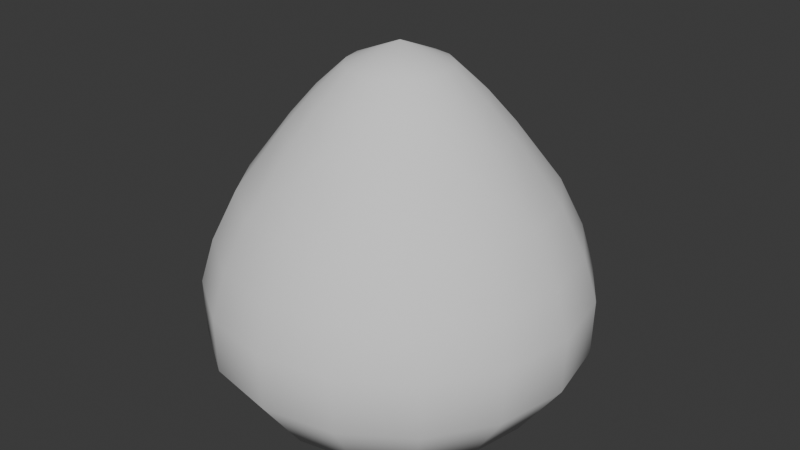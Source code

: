 # Source: strawberry.blend  (saved by Blender 5.1.30; exported with 4.5.12 LTS)
import bpy
from mathutils import Matrix  # noqa: F401  (used for matrix-valued properties, if any)

bpy.ops.wm.read_factory_settings(use_empty=True)
scene = bpy.context.scene
scene.name = 'Scene'

# ---- collections
col_collection = bpy.data.collections.new('Collection'); scene.collection.children.link(col_collection)
col_export = bpy.data.collections.new('Export'); scene.collection.children.link(col_export)

# ---- world
world_world = bpy.data.worlds.new('World'); scene.world = world_world
world_world.use_nodes = True; world_world.node_tree.nodes.clear()
_N = world_world.node_tree.nodes; _L = world_world.node_tree.links
n0 = _N.new('ShaderNodeOutputWorld'); n0.name = 'World Output'; n0.location = (200, 100)
n1 = _N.new('ShaderNodeBackground'); n1.name = 'Background'; n1.location = (-200, 100)
n1.inputs[0].default_value = (0.05088, 0.05088, 0.05088, 1.0)
_L.new(n1.outputs[0], n0.inputs[0])
n0.is_active_output = True
world_world.color = (0.05088, 0.05088, 0.05088)
world_world.sun_shadow_jitter_overblur = 0.0

# ---- meshes
me_plane = bpy.data.meshes.new('Plane')
me_plane.from_pydata([(-0.697, 4.371e-08, -0.677), (0.697, 4.371e-08, -0.677), (-0.2433, -4.371e-08, 0.9094), (0.2433, -4.371e-08, 0.9094), (-0.5152, -2.999e-08, 0.6249), (0.5152, -2.999e-08, 0.6249), (-0.733, -1.69e-08, 0.3364), (0.733, -1.69e-08, 0.3364), (-0.8502, -6.145e-09, 0.09924), (0.8502, -6.145e-09, 0.09924), (-0.9139, 1.115e-08, -0.1128), (0.9139, 1.115e-08, -0.1128), (-0.9073, 2.095e-08, -0.3799), (0.9073, 2.095e-08, -0.3799), (-0.4519, 4.371e-08, -0.7451), (0.4519, 4.371e-08, -0.7451), (0.0, -0.697, -0.677), (4.784e-08, -0.2433, 0.9094), (5.96e-08, -0.5152, 0.6249), (5.96e-08, -0.733, 0.3364), (5.96e-08, -0.8502, 0.09924), (5.96e-08, -0.9139, -0.1128), (0.0, -0.9073, -0.3799), (-2.98e-08, -0.4519, -0.7451), (0.4928, -0.4928, -0.677), (0.172, -0.172, 0.9094), (0.3643, -0.3643, 0.6249), (0.5183, -0.5183, 0.3364), (0.6012, -0.6012, 0.09924), (0.6462, -0.6462, -0.1128), (0.6416, -0.6416, -0.3799), (0.3196, -0.3196, -0.7451), (-0.4928, -0.4928, -0.677), (-0.172, -0.172, 0.9094), (-0.3643, -0.3643, 0.6249), (-0.5183, -0.5183, 0.3364), (-0.6012, -0.6012, 0.09924), (-0.6462, -0.6462, -0.1128), (-0.6416, -0.6416, -0.3799), (-0.3196, -0.3196, -0.7451), (0.6439, -0.2667, -0.677), (0.2247, -0.09309, 0.9094), (0.4759, -0.1971, 0.6249), (0.6772, -0.2805, 0.3364), (0.7855, -0.3254, 0.09924), (0.8443, -0.3497, -0.1128), (0.8382, -0.3472, -0.3799), (0.4175, -0.1729, -0.7451), (7.459e-09, -5.487e-10, 1.011), (-0.2393, 2.315e-08, -0.6924), (-0.6439, -0.2667, -0.677), (-0.2247, -0.09309, 0.9094), (-0.4759, -0.1971, 0.6249), (-0.6772, -0.2805, 0.3364), (-0.7855, -0.3254, 0.09924), (-0.8443, -0.3497, -0.1128), (-0.8382, -0.3472, -0.3799), (-0.4175, -0.1729, -0.7451), (-0.2667, -0.6439, -0.677), (-0.09309, -0.2247, 0.9094), (-0.1971, -0.4759, 0.6249), (-0.2805, -0.6772, 0.3364), (-0.3254, -0.7855, 0.09924), (-0.3497, -0.8443, -0.1128), (-0.3472, -0.8382, -0.3799), (-0.1729, -0.4175, -0.7451), (0.2667, -0.6439, -0.677), (0.09309, -0.2247, 0.9094), (0.1971, -0.4759, 0.6249), (0.2805, -0.6772, 0.3364), (0.3254, -0.7855, 0.09924), (0.3497, -0.8443, -0.1128), (0.3472, -0.8382, -0.3799), (0.1729, -0.4175, -0.7451), (0.2393, 2.315e-08, -0.6924), (-1.578e-08, -0.2393, -0.6924), (0.1692, -0.1692, -0.6924), (-0.1692, -0.1692, -0.6924), (0.2211, -0.09158, -0.6924), (-0.2211, -0.09158, -0.6924), (-0.09158, -0.2211, -0.6924), (0.09158, -0.2211, -0.6924), (1.863e-09, -0.01796, -0.6244), (0.3865, -3.831e-08, 0.7739), (-0.3865, -3.831e-08, 0.7739), (5.96e-08, -0.3865, 0.7739), (0.2733, -0.2733, 0.7739), (-0.2733, -0.2733, 0.7739), (0.3571, -0.1479, 0.7739), (-0.3571, -0.1479, 0.7739), (-0.1479, -0.3571, 0.7739), (0.1479, -0.3571, 0.7739)], [], [(87, 89, 52, 34), (90, 59, 33, 87), (85, 17, 59, 90), (91, 67, 17, 85), (86, 25, 67, 91), (88, 41, 25, 86), (83, 3, 41, 88), (89, 51, 2, 84), (48, 2, 51), (48, 51, 33), (59, 48, 33), (48, 59, 17), (17, 67, 48), (25, 48, 67), (25, 41, 48), (41, 3, 48), (4, 6, 53, 52), (8, 54, 53, 6), (10, 55, 54, 8), (12, 56, 55, 10), (0, 50, 56, 12), (14, 57, 50, 0), (47, 78, 74, 15), (34, 52, 53, 35), (54, 36, 35, 53), (55, 37, 36, 54), (56, 38, 37, 55), (50, 32, 38, 56), (57, 39, 32, 50), (65, 80, 75, 23), (34, 35, 61, 60), (36, 62, 61, 35), (37, 63, 62, 36), (38, 64, 63, 37), (32, 58, 64, 38), (39, 65, 58, 32), (31, 76, 78, 47), (18, 60, 61, 19), (62, 20, 19, 61), (63, 21, 20, 62), (64, 22, 21, 63), (58, 16, 22, 64), (65, 23, 16, 58), (57, 79, 77, 39), (18, 19, 69, 68), (20, 70, 69, 19), (21, 71, 70, 20), (22, 72, 71, 21), (16, 66, 72, 22), (23, 73, 66, 16), (23, 75, 81, 73), (26, 68, 69, 27), (70, 28, 27, 69), (71, 29, 28, 70), (72, 30, 29, 71), (66, 24, 30, 72), (73, 31, 24, 66), (39, 77, 80, 65), (27, 43, 42, 26), (28, 44, 43, 27), (29, 45, 44, 28), (30, 46, 45, 29), (24, 40, 46, 30), (31, 47, 40, 24), (73, 81, 76, 31), (7, 5, 42, 43), (44, 9, 7, 43), (45, 11, 9, 44), (46, 13, 11, 45), (40, 1, 13, 46), (47, 15, 1, 40), (14, 49, 79, 57), (76, 82, 78), (77, 82, 80), (75, 82, 81), (81, 82, 76), (49, 82, 79), (79, 82, 77), (78, 82, 74), (80, 82, 75), (52, 89, 84, 4), (5, 83, 88, 42), (42, 88, 86, 26), (26, 86, 91, 68), (68, 91, 85, 18), (18, 85, 90, 60), (60, 90, 87, 34), (33, 51, 89, 87)])
me_plane.polygons.foreach_set('use_smooth', [True] * 88)
_uv = me_plane.uv_layers.new(name='UVMap')
_uv.uv.foreach_set('vector', [0.6295, 0.1452, 0.6079, 0.07968, 0.5168, 0.1033, 0.5562, 0.1853, 0.6631, 0.1986, 0.728, 0.1494, 0.7092, 0.1126, 0.6295, 0.1452, 0.7064, 0.2408, 0.7554, 0.178, 0.728, 0.1494, 0.6631, 0.1986, 0.7577, 0.2724, 0.7896, 0.1979, 0.7554, 0.178, 0.7064, 0.2408, 0.8174, 0.2917, 0.8292, 0.2074, 0.7896, 0.1979, 0.7577, 0.2724, 0.8843, 0.2972, 0.8725, 0.2049, 0.8292, 0.2074, 0.8174, 0.2917, 0.9576, 0.2838, 0.9172, 0.1878, 0.8725, 0.2049, 0.8843, 0.2972, 0.6079, 0.07968, 0.7016, 0.06952, 0.7089, 0.02215, 0.6036, 9.917e-05, 0.8316, 0.08161, 0.7089, 0.02215, 0.7016, 0.06952, 0.8316, 0.08161, 0.7016, 0.06952, 0.7092, 0.1126, 0.728, 0.1494, 0.8316, 0.08161, 0.7092, 0.1126, 0.8316, 0.08161, 0.728, 0.1494, 0.7554, 0.178, 0.7554, 0.178, 0.7896, 0.1979, 0.8316, 0.08161, 0.8292, 0.2074, 0.8316, 0.08161, 0.7896, 0.1979, 0.8292, 0.2074, 0.8725, 0.2049, 0.8316, 0.08161, 0.8725, 0.2049, 0.9172, 0.1878, 0.8316, 0.08161, 0.4929, 0.003518, 0.2944, 0.05053, 0.3698, 0.1799, 0.5168, 0.1033, 0.168, 0.135, 0.2822, 0.2529, 0.3698, 0.1799, 0.2944, 0.05053, 0.08533, 0.2252, 0.2239, 0.3212, 0.2822, 0.2529, 0.168, 0.135, 0.0212, 0.3548, 0.1715, 0.4122, 0.2239, 0.3212, 0.08533, 0.2252, 9.91e-05, 0.5537, 0.1347, 0.5548, 0.1715, 0.4122, 0.0212, 0.3548, 0.0453, 0.6941, 0.1362, 0.6692, 0.1347, 0.5548, 9.91e-05, 0.5537, 0.4531, 0.9063, 0.3422, 0.9156, 0.3329, 0.9659, 0.4564, 0.9999, 0.5562, 0.1853, 0.5168, 0.1033, 0.3698, 0.1799, 0.4411, 0.2701, 0.2822, 0.2529, 0.3743, 0.3365, 0.4411, 0.2701, 0.3698, 0.1799, 0.2239, 0.3212, 0.3292, 0.3954, 0.3743, 0.3365, 0.2822, 0.2529, 0.1715, 0.4122, 0.2835, 0.4664, 0.3292, 0.3954, 0.2239, 0.3212, 0.1347, 0.5548, 0.2387, 0.5774, 0.2835, 0.4664, 0.1715, 0.4122, 0.1362, 0.6692, 0.2144, 0.6734, 0.2387, 0.5774, 0.1347, 0.5548, 0.2824, 0.6925, 0.2479, 0.7801, 0.2846, 0.8009, 0.3393, 0.7273, 0.5562, 0.1853, 0.4411, 0.2701, 0.5117, 0.3414, 0.6042, 0.2489, 0.3743, 0.3365, 0.4563, 0.4055, 0.5117, 0.3414, 0.4411, 0.2701, 0.3292, 0.3954, 0.4162, 0.4572, 0.4563, 0.4055, 0.3743, 0.3365, 0.2835, 0.4664, 0.3732, 0.5206, 0.4162, 0.4572, 0.3292, 0.3954, 0.2387, 0.5774, 0.3206, 0.6126, 0.3732, 0.5206, 0.2835, 0.4664, 0.2144, 0.6734, 0.2824, 0.6925, 0.3206, 0.6126, 0.2387, 0.5774, 0.4276, 0.8311, 0.3349, 0.8694, 0.3422, 0.9156, 0.4531, 0.9063, 0.6599, 0.3008, 0.6042, 0.2489, 0.5117, 0.3414, 0.5838, 0.4012, 0.4563, 0.4055, 0.5347, 0.466, 0.5838, 0.4012, 0.5117, 0.3414, 0.4162, 0.4572, 0.4967, 0.5169, 0.5347, 0.466, 0.4563, 0.4055, 0.3732, 0.5206, 0.4528, 0.5738, 0.4967, 0.5169, 0.4162, 0.4572, 0.3206, 0.6126, 0.3914, 0.657, 0.4528, 0.5738, 0.3732, 0.5206, 0.2824, 0.6925, 0.3393, 0.7273, 0.3914, 0.657, 0.3206, 0.6126, 0.1362, 0.6692, 0.1586, 0.7786, 0.2047, 0.7724, 0.2144, 0.6734, 0.6599, 0.3008, 0.5838, 0.4012, 0.6609, 0.4541, 0.7237, 0.3418, 0.5347, 0.466, 0.6147, 0.5241, 0.6609, 0.4541, 0.5838, 0.4012, 0.4967, 0.5169, 0.5758, 0.5767, 0.6147, 0.5241, 0.5347, 0.466, 0.4528, 0.5738, 0.5274, 0.6346, 0.5758, 0.5767, 0.4967, 0.5169, 0.3914, 0.657, 0.4544, 0.7119, 0.5274, 0.6346, 0.4528, 0.5738, 0.3393, 0.7273, 0.3892, 0.7716, 0.4544, 0.7119, 0.3914, 0.657, 0.3393, 0.7273, 0.2846, 0.8009, 0.3151, 0.8301, 0.3892, 0.7716, 0.797, 0.3711, 0.7237, 0.3418, 0.6609, 0.4541, 0.7467, 0.5019, 0.6147, 0.5241, 0.7023, 0.5827, 0.7467, 0.5019, 0.6609, 0.4541, 0.5758, 0.5767, 0.6603, 0.642, 0.7023, 0.5827, 0.6147, 0.5241, 0.5274, 0.6346, 0.6037, 0.7044, 0.6603, 0.642, 0.5758, 0.5767, 0.4544, 0.7119, 0.5117, 0.7806, 0.6037, 0.7044, 0.5274, 0.6346, 0.3892, 0.7716, 0.4276, 0.8311, 0.5117, 0.7806, 0.4544, 0.7119, 0.2144, 0.6734, 0.2047, 0.7724, 0.2479, 0.7801, 0.2824, 0.6925, 0.7467, 0.5019, 0.852, 0.5452, 0.8819, 0.3883, 0.797, 0.3711, 0.7023, 0.5827, 0.8075, 0.6452, 0.852, 0.5452, 0.7467, 0.5019, 0.6603, 0.642, 0.7606, 0.7199, 0.8075, 0.6452, 0.7023, 0.5827, 0.6037, 0.7044, 0.6874, 0.793, 0.7606, 0.7199, 0.6603, 0.642, 0.5117, 0.7806, 0.5643, 0.8726, 0.6874, 0.793, 0.6037, 0.7044, 0.4276, 0.8311, 0.4531, 0.9063, 0.5643, 0.8726, 0.5117, 0.7806, 0.3892, 0.7716, 0.3151, 0.8301, 0.3349, 0.8694, 0.4276, 0.8311, 0.9832, 0.5776, 0.9832, 0.3857, 0.8819, 0.3883, 0.852, 0.5452, 0.8075, 0.6452, 0.951, 0.7152, 0.9832, 0.5776, 0.852, 0.5452, 0.7606, 0.7199, 0.8927, 0.8192, 0.951, 0.7152, 0.8075, 0.6452, 0.6874, 0.793, 0.7941, 0.9295, 0.8927, 0.8192, 0.7606, 0.7199, 0.5643, 0.8726, 0.6034, 0.9985, 0.7941, 0.9295, 0.6874, 0.793, 0.4531, 0.9063, 0.4564, 0.9999, 0.6034, 0.9985, 0.5643, 0.8726, 0.0453, 0.6941, 0.1131, 0.8017, 0.1586, 0.7786, 0.1362, 0.6692, 0.3349, 0.8694, 0.2153, 0.8938, 0.3422, 0.9156, 0.2047, 0.7724, 0.2153, 0.8938, 0.2479, 0.7801, 0.2846, 0.8009, 0.2153, 0.8938, 0.3151, 0.8301, 0.3151, 0.8301, 0.2153, 0.8938, 0.3349, 0.8694, 0.1131, 0.8017, 0.2153, 0.8938, 0.1586, 0.7786, 0.1586, 0.7786, 0.2153, 0.8938, 0.2047, 0.7724, 0.3422, 0.9156, 0.2153, 0.8938, 0.3329, 0.9659, 0.2479, 0.7801, 0.2153, 0.8938, 0.2846, 0.8009, 0.5168, 0.1033, 0.6079, 0.07968, 0.6036, 9.917e-05, 0.4929, 0.003518, 0.9832, 0.3857, 0.9576, 0.2838, 0.8843, 0.2972, 0.8819, 0.3883, 0.8819, 0.3883, 0.8843, 0.2972, 0.8174, 0.2917, 0.797, 0.3711, 0.797, 0.3711, 0.8174, 0.2917, 0.7577, 0.2724, 0.7237, 0.3418, 0.7237, 0.3418, 0.7577, 0.2724, 0.7064, 0.2408, 0.6599, 0.3008, 0.6599, 0.3008, 0.7064, 0.2408, 0.6631, 0.1986, 0.6042, 0.2489, 0.6042, 0.2489, 0.6631, 0.1986, 0.6295, 0.1452, 0.5562, 0.1853, 0.7092, 0.1126, 0.7016, 0.06952, 0.6079, 0.07968, 0.6295, 0.1452])
me_plane.update()

# ---- objects
ob_empty = bpy.data.objects.new('Empty', None)
ob_strawberry_col = bpy.data.objects.new('Strawberry-col', me_plane)

# ---- transforms, parenting, visibility, modifiers, constraints
ob_empty.location = (0.0, 0.0, 0.0)
ob_empty.rotation_euler = (4.712, -0.0, 0.0)
ob_empty.scale = (0.7111, 0.7111, 0.7111)
ob_empty.empty_display_type = 'IMAGE'
ob_empty.empty_display_size = 5.0
ob_empty.use_empty_image_alpha = True
ob_empty.color = (1.0, 1.0, 1.0, 0.2772)
ob_strawberry_col.location = (0.0, 0.0, 0.0)
_m = ob_strawberry_col.modifiers.new('Mirror', 'MIRROR')
_m.use_axis = (False, True, False)

# ---- collection membership
col_collection.objects.link(ob_empty)
col_collection.objects.link(ob_strawberry_col)

# ---- scene / render settings (as saved in the file)
scene.frame_start = 1; scene.frame_end = 250; scene.frame_set(1)
scene.render.engine = 'BLENDER_EEVEE_NEXT'
scene.render.bake_bias = 0.0
scene.render.bake_samples = 0
scene.cycles.sampling_pattern = 'TABULATED_SOBOL'
scene.eevee.use_volume_custom_range = False
bpy.context.view_layer.update()

# ---- added for rendering (the .blend has no active camera and no usable light): camera, sun
cam_auto = bpy.data.cameras.new('AutoCamera')
cam_auto.lens = 50.0
cam_auto.sensor_width = 36.0
cam_auto.clip_end = 1000.0
ob_auto_camera = bpy.data.objects.new('AutoCamera', cam_auto)
scene.collection.objects.link(ob_auto_camera)
ob_auto_camera.location = (2.89132, -3.46958, 2.44599)
ob_auto_camera.rotation_euler = (1.09748, -7.21219e-08, 0.694738)
scene.camera = ob_auto_camera
light_auto_sun = bpy.data.lights.new('AutoSun', 'SUN')
light_auto_sun.energy = 3.0
light_auto_sun.angle = 0.0523599
ob_auto_sun = bpy.data.objects.new('AutoSun', light_auto_sun)
scene.collection.objects.link(ob_auto_sun)
ob_auto_sun.rotation_euler = (0.872665, 0.174533, 0.523599)
bpy.context.view_layer.update()

